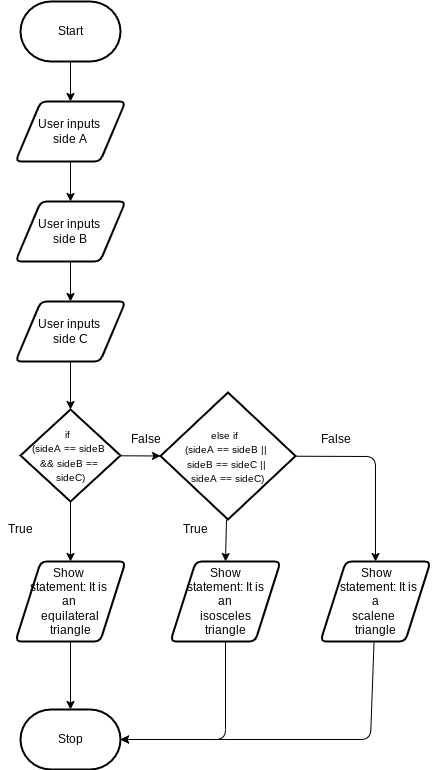

The diagram above was exported from draw.io. Its source (the exported page's mxGraphModel, read from the mxfile embedded in the PNG):
<mxGraphModel dx="1074" dy="741" grid="1" gridSize="10" guides="1" tooltips="1" connect="1" arrows="1" fold="1" page="1" pageScale="1" pageWidth="850" pageHeight="1100" math="0" shadow="0">
  <root>
    <mxCell id="0" />
    <mxCell id="1" parent="0" />
    <mxCell id="2" style="edgeStyle=none;html=1;entryX=0.5;entryY=0;entryDx=0;entryDy=0;" edge="1" parent="1" source="3" target="5">
      <mxGeometry relative="1" as="geometry" />
    </mxCell>
    <mxCell id="3" value="Start" style="strokeWidth=2;html=1;shape=mxgraph.flowchart.terminator;whiteSpace=wrap;" vertex="1" parent="1">
      <mxGeometry x="150" y="40" width="100" height="60" as="geometry" />
    </mxCell>
    <mxCell id="34" style="edgeStyle=none;html=1;" edge="1" parent="1" source="5" target="30">
      <mxGeometry relative="1" as="geometry" />
    </mxCell>
    <mxCell id="5" value="User inputs &lt;br&gt;side A" style="shape=parallelogram;html=1;strokeWidth=2;perimeter=parallelogramPerimeter;whiteSpace=wrap;rounded=1;arcSize=12;size=0.23;" vertex="1" parent="1">
      <mxGeometry x="145" y="140" width="110" height="60" as="geometry" />
    </mxCell>
    <mxCell id="6" style="edgeStyle=none;html=1;entryX=0.5;entryY=0;entryDx=0;entryDy=0;" edge="1" parent="1" source="8" target="10">
      <mxGeometry relative="1" as="geometry">
        <mxPoint x="200" y="608" as="targetPoint" />
      </mxGeometry>
    </mxCell>
    <mxCell id="7" style="edgeStyle=none;html=1;entryX=0;entryY=0.5;entryDx=0;entryDy=0;entryPerimeter=0;" edge="1" parent="1" source="8" target="22">
      <mxGeometry relative="1" as="geometry" />
    </mxCell>
    <mxCell id="8" value="&lt;font style=&quot;font-size: 10px&quot;&gt;if&amp;nbsp;&amp;nbsp;&lt;br&gt;(sideA == sideB &lt;br&gt;&amp;amp;&amp;amp; sideB == &lt;br&gt;sideC)&lt;/font&gt;" style="strokeWidth=2;html=1;shape=mxgraph.flowchart.decision;whiteSpace=wrap;" vertex="1" parent="1">
      <mxGeometry x="150" y="448" width="100" height="92" as="geometry" />
    </mxCell>
    <mxCell id="9" style="edgeStyle=none;html=1;entryX=0.5;entryY=0;entryDx=0;entryDy=0;entryPerimeter=0;" edge="1" parent="1" source="10" target="17">
      <mxGeometry relative="1" as="geometry" />
    </mxCell>
    <mxCell id="10" value="Show &lt;br&gt;statement: It is &lt;br&gt;an &lt;br&gt;equilateral&lt;br&gt;triangle" style="shape=parallelogram;html=1;strokeWidth=2;perimeter=parallelogramPerimeter;whiteSpace=wrap;rounded=1;arcSize=12;size=0.23;" vertex="1" parent="1">
      <mxGeometry x="145" y="600" width="110" height="80" as="geometry" />
    </mxCell>
    <mxCell id="11" style="edgeStyle=none;html=1;" edge="1" parent="1" source="12">
      <mxGeometry relative="1" as="geometry">
        <mxPoint x="250" y="778" as="targetPoint" />
        <Array as="points">
          <mxPoint x="355" y="778" />
        </Array>
      </mxGeometry>
    </mxCell>
    <mxCell id="12" value="Show&lt;br&gt;statement: It is&lt;br&gt;an&lt;br&gt;isosceles&lt;br&gt;triangle" style="shape=parallelogram;html=1;strokeWidth=2;perimeter=parallelogramPerimeter;whiteSpace=wrap;rounded=1;arcSize=12;size=0.23;" vertex="1" parent="1">
      <mxGeometry x="300" y="600" width="110" height="80" as="geometry" />
    </mxCell>
    <mxCell id="15" style="edgeStyle=none;html=1;entryX=1;entryY=0.5;entryDx=0;entryDy=0;entryPerimeter=0;" edge="1" parent="1" source="16" target="17">
      <mxGeometry relative="1" as="geometry">
        <Array as="points">
          <mxPoint x="500" y="778" />
        </Array>
      </mxGeometry>
    </mxCell>
    <mxCell id="16" value="&lt;br&gt;&amp;nbsp;Show&lt;br&gt;&amp;nbsp; statement: It is&lt;br&gt;a&lt;br&gt;scalene&amp;nbsp;&lt;br&gt;triangle&lt;br&gt;&amp;nbsp;" style="shape=parallelogram;html=1;strokeWidth=2;perimeter=parallelogramPerimeter;whiteSpace=wrap;rounded=1;arcSize=12;size=0.23;" vertex="1" parent="1">
      <mxGeometry x="450" y="600" width="110" height="80" as="geometry" />
    </mxCell>
    <mxCell id="17" value="Stop" style="strokeWidth=2;html=1;shape=mxgraph.flowchart.terminator;whiteSpace=wrap;" vertex="1" parent="1">
      <mxGeometry x="150" y="748" width="100" height="60" as="geometry" />
    </mxCell>
    <mxCell id="18" value="False" style="text;html=1;align=center;verticalAlign=middle;resizable=0;points=[];autosize=1;strokeColor=none;fillColor=none;" vertex="1" parent="1">
      <mxGeometry x="250" y="468" width="50" height="20" as="geometry" />
    </mxCell>
    <mxCell id="19" value="True" style="text;html=1;align=center;verticalAlign=middle;resizable=0;points=[];autosize=1;strokeColor=none;fillColor=none;" vertex="1" parent="1">
      <mxGeometry x="130" y="558" width="40" height="20" as="geometry" />
    </mxCell>
    <mxCell id="21" style="edgeStyle=none;html=1;entryX=0.5;entryY=0;entryDx=0;entryDy=0;" edge="1" parent="1" source="22" target="12">
      <mxGeometry relative="1" as="geometry" />
    </mxCell>
    <mxCell id="36" style="edgeStyle=none;html=1;entryX=0.5;entryY=0;entryDx=0;entryDy=0;fontSize=10;" edge="1" parent="1" source="22" target="16">
      <mxGeometry relative="1" as="geometry">
        <Array as="points">
          <mxPoint x="505" y="495" />
        </Array>
      </mxGeometry>
    </mxCell>
    <mxCell id="22" value="&lt;font style=&quot;font-size: 10px&quot;&gt;else if&amp;nbsp;&amp;nbsp;&lt;br&gt;(sideA == sideB || &lt;br&gt;sideB == sideC || &lt;br&gt;sideA == sideC)&lt;/font&gt;" style="strokeWidth=2;html=1;shape=mxgraph.flowchart.decision;whiteSpace=wrap;" vertex="1" parent="1">
      <mxGeometry x="290" y="431" width="135" height="127" as="geometry" />
    </mxCell>
    <mxCell id="26" value="False" style="text;html=1;align=center;verticalAlign=middle;resizable=0;points=[];autosize=1;strokeColor=none;fillColor=none;" vertex="1" parent="1">
      <mxGeometry x="440" y="468" width="50" height="20" as="geometry" />
    </mxCell>
    <mxCell id="28" value="True" style="text;html=1;align=center;verticalAlign=middle;resizable=0;points=[];autosize=1;strokeColor=none;fillColor=none;" vertex="1" parent="1">
      <mxGeometry x="305" y="558" width="40" height="20" as="geometry" />
    </mxCell>
    <mxCell id="33" style="edgeStyle=none;html=1;" edge="1" parent="1" source="30" target="31">
      <mxGeometry relative="1" as="geometry" />
    </mxCell>
    <mxCell id="30" value="User inputs &lt;br&gt;side B" style="shape=parallelogram;html=1;strokeWidth=2;perimeter=parallelogramPerimeter;whiteSpace=wrap;rounded=1;arcSize=12;size=0.23;" vertex="1" parent="1">
      <mxGeometry x="145" y="240" width="110" height="60" as="geometry" />
    </mxCell>
    <mxCell id="35" style="edgeStyle=none;html=1;entryX=0.5;entryY=0;entryDx=0;entryDy=0;entryPerimeter=0;" edge="1" parent="1" source="31" target="8">
      <mxGeometry relative="1" as="geometry" />
    </mxCell>
    <mxCell id="31" value="User inputs &lt;br&gt;side C" style="shape=parallelogram;html=1;strokeWidth=2;perimeter=parallelogramPerimeter;whiteSpace=wrap;rounded=1;arcSize=12;size=0.23;" vertex="1" parent="1">
      <mxGeometry x="145" y="340" width="110" height="60" as="geometry" />
    </mxCell>
  </root>
</mxGraphModel>